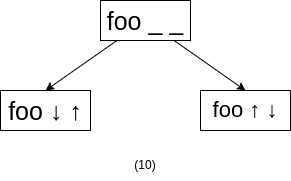

The diagram above was exported from draw.io. Its source (the exported page's mxGraphModel, read from the mxfile embedded in the PNG):
<mxGraphModel dx="1422" dy="850" grid="1" gridSize="10" guides="1" tooltips="1" connect="1" arrows="1" fold="1" page="1" pageScale="1" pageWidth="827" pageHeight="1169" math="0" shadow="0">
  <root>
    <mxCell id="0" />
    <mxCell id="1" parent="0" />
    <mxCell id="0rzUSqS2f5ifWW2rIiK4-1" style="edgeStyle=none;rounded=0;orthogonalLoop=1;jettySize=auto;html=1;entryX=0.5;entryY=0;entryDx=0;entryDy=0;" parent="1" source="0rzUSqS2f5ifWW2rIiK4-3" target="0rzUSqS2f5ifWW2rIiK4-4" edge="1">
      <mxGeometry relative="1" as="geometry" />
    </mxCell>
    <mxCell id="0rzUSqS2f5ifWW2rIiK4-2" style="edgeStyle=none;rounded=0;orthogonalLoop=1;jettySize=auto;html=1;entryX=0.5;entryY=0;entryDx=0;entryDy=0;" parent="1" source="0rzUSqS2f5ifWW2rIiK4-3" target="0rzUSqS2f5ifWW2rIiK4-5" edge="1">
      <mxGeometry relative="1" as="geometry" />
    </mxCell>
    <mxCell id="0rzUSqS2f5ifWW2rIiK4-3" value="foo _ _" style="rounded=0;whiteSpace=wrap;html=1;fontSize=25;" parent="1" vertex="1">
      <mxGeometry x="330" y="280" width="90" height="40" as="geometry" />
    </mxCell>
    <mxCell id="0rzUSqS2f5ifWW2rIiK4-4" value="foo ↓ ↑" style="rounded=0;whiteSpace=wrap;html=1;fontSize=25;" parent="1" vertex="1">
      <mxGeometry x="230" y="370" width="90" height="40" as="geometry" />
    </mxCell>
    <mxCell id="0rzUSqS2f5ifWW2rIiK4-5" value="foo ↑ ↓" style="rounded=0;whiteSpace=wrap;html=1;fontSize=22;" parent="1" vertex="1">
      <mxGeometry x="430" y="370" width="90" height="40" as="geometry" />
    </mxCell>
    <mxCell id="akOLs-HOAZMGPS0yCyWv-1" value="(10)" style="text;html=1;strokeColor=none;fillColor=none;align=center;verticalAlign=middle;whiteSpace=wrap;rounded=0;" vertex="1" parent="1">
      <mxGeometry x="345" y="430" width="60" height="30" as="geometry" />
    </mxCell>
  </root>
</mxGraphModel>